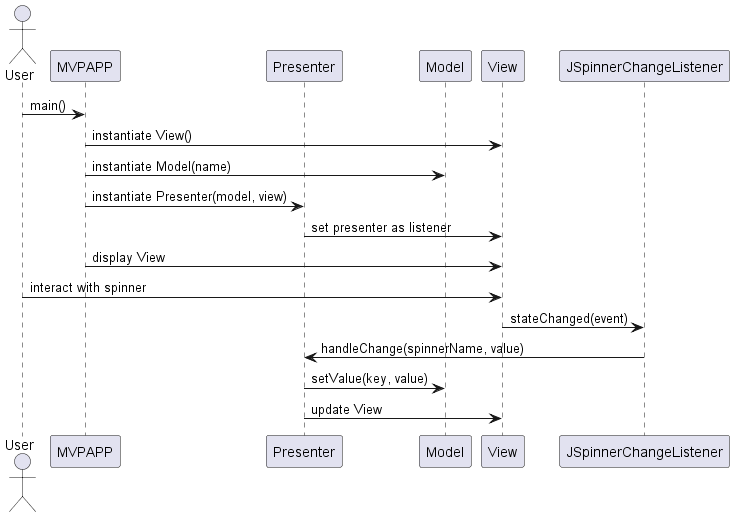

The diagram above was rendered by PlantUML. Its source (embedded in the PNG):
@startuml mvp_sequence_diagram

actor User

participant MVPAPP
participant Presenter
participant Model
participant View
participant JSpinnerChangeListener

User -> MVPAPP: main()
MVPAPP -> View: instantiate View()
MVPAPP -> Model: instantiate Model(name)
MVPAPP -> Presenter: instantiate Presenter(model, view)
Presenter -> View: set presenter as listener 
MVPAPP -> View: display View

User -> View: interact with spinner
View -> JSpinnerChangeListener: stateChanged(event)
JSpinnerChangeListener -> Presenter: handleChange(spinnerName, value)
Presenter -> Model: setValue(key, value)
Presenter -> View: update View 

@enduml